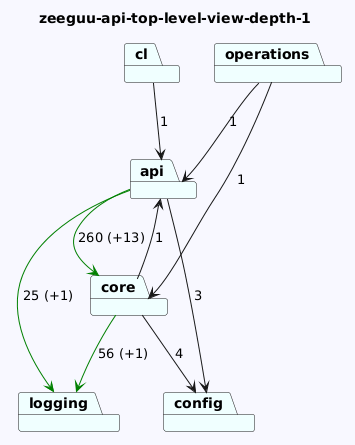

The diagram above was rendered by PlantUML. Its source (embedded in the PNG):
@startuml
skinparam backgroundColor GhostWhite
title zeeguu-api-top-level-view-depth-1
package "config" #Azure
package "operations" #Azure
package "api" #Azure
package "logging" #Azure
package "cl" #Azure
package "core" #Azure

"operations"-->"api"  : 1
"operations"-->"core"  : 1
"api"-->"config"  : 3
"api"-->"logging" #Green : 25 (+1)
"api"-->"core" #Green : 260 (+13)

"cl"-->"api"  : 1
"core"-->"logging" #Green : 56 (+1)
"core"-->"config"  : 4
"core"-->"api"  : 1
@enduml